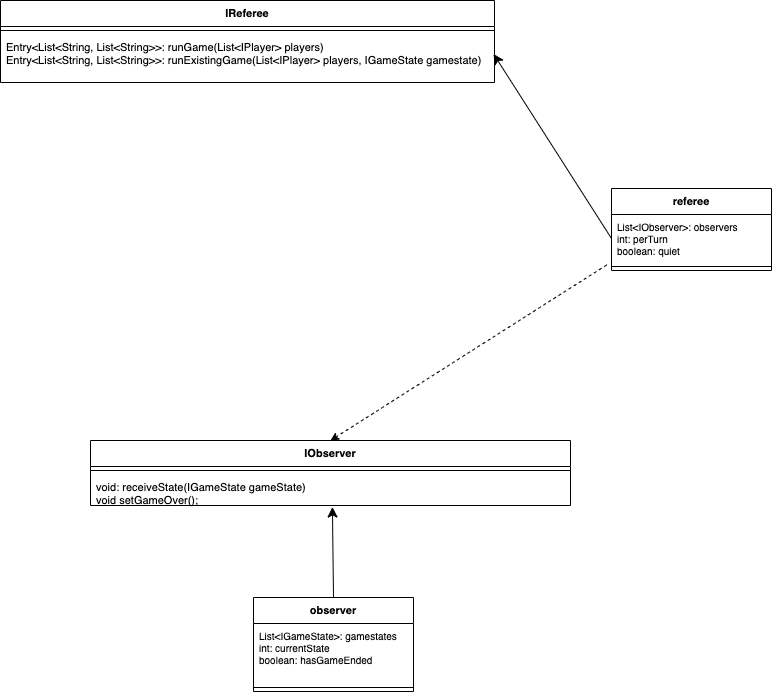

The diagram above was exported from draw.io. Its source (the exported page's mxGraphModel, read from the mxfile embedded in the PNG):
<mxGraphModel dx="641" dy="1161" grid="0" gridSize="10" guides="1" tooltips="1" connect="1" arrows="1" fold="1" page="0" pageScale="1" pageWidth="850" pageHeight="1100" math="0" shadow="0">
  <root>
    <mxCell id="0" />
    <mxCell id="1" parent="0" />
    <mxCell id="VJ-RPX0f4SaNB8yjo3x9-1" value="IReferee" style="swimlane;fontStyle=1;align=center;verticalAlign=top;childLayout=stackLayout;horizontal=1;startSize=26;horizontalStack=0;resizeParent=1;resizeParentMax=0;resizeLast=0;collapsible=1;marginBottom=0;whiteSpace=wrap;html=1;fontSize=11;" vertex="1" parent="1">
      <mxGeometry x="190" y="-90" width="494" height="82" as="geometry" />
    </mxCell>
    <mxCell id="VJ-RPX0f4SaNB8yjo3x9-2" value="" style="line;strokeWidth=1;fillColor=none;align=left;verticalAlign=middle;spacingTop=-1;spacingLeft=3;spacingRight=3;rotatable=0;labelPosition=right;points=[];portConstraint=eastwest;strokeColor=inherit;fontSize=11;" vertex="1" parent="VJ-RPX0f4SaNB8yjo3x9-1">
      <mxGeometry y="26" width="494" height="8" as="geometry" />
    </mxCell>
    <mxCell id="VJ-RPX0f4SaNB8yjo3x9-3" value="Entry&amp;lt;List&amp;lt;String, List&amp;lt;String&amp;gt;&amp;gt;: runGame(List&amp;lt;IPlayer&amp;gt; players)&lt;br&gt;Entry&amp;lt;List&amp;lt;String, List&amp;lt;String&amp;gt;&amp;gt;: runExistingGame(List&amp;lt;IPlayer&amp;gt; players, IGameState gamestate)" style="text;strokeColor=none;fillColor=none;align=left;verticalAlign=top;spacingLeft=4;spacingRight=4;overflow=hidden;rotatable=0;points=[[0,0.5],[1,0.5]];portConstraint=eastwest;whiteSpace=wrap;html=1;fontSize=11;" vertex="1" parent="VJ-RPX0f4SaNB8yjo3x9-1">
      <mxGeometry y="34" width="494" height="48" as="geometry" />
    </mxCell>
    <mxCell id="VJ-RPX0f4SaNB8yjo3x9-4" value="referee" style="swimlane;fontStyle=1;align=center;verticalAlign=top;childLayout=stackLayout;horizontal=1;startSize=26;horizontalStack=0;resizeParent=1;resizeParentMax=0;resizeLast=0;collapsible=1;marginBottom=0;whiteSpace=wrap;html=1;fontSize=11;" vertex="1" parent="1">
      <mxGeometry x="801" y="98" width="160" height="82" as="geometry" />
    </mxCell>
    <mxCell id="VJ-RPX0f4SaNB8yjo3x9-5" value="List&amp;lt;IObserver&amp;gt;: observers&lt;br&gt;int: perTurn&lt;br&gt;boolean: quiet" style="text;strokeColor=none;fillColor=none;align=left;verticalAlign=top;spacingLeft=4;spacingRight=4;overflow=hidden;rotatable=0;points=[[0,0.5],[1,0.5]];portConstraint=eastwest;whiteSpace=wrap;html=1;fontSize=10;" vertex="1" parent="VJ-RPX0f4SaNB8yjo3x9-4">
      <mxGeometry y="26" width="160" height="48" as="geometry" />
    </mxCell>
    <mxCell id="VJ-RPX0f4SaNB8yjo3x9-6" value="" style="line;strokeWidth=1;fillColor=none;align=left;verticalAlign=middle;spacingTop=-1;spacingLeft=3;spacingRight=3;rotatable=0;labelPosition=right;points=[];portConstraint=eastwest;strokeColor=inherit;fontSize=10;" vertex="1" parent="VJ-RPX0f4SaNB8yjo3x9-4">
      <mxGeometry y="74" width="160" height="8" as="geometry" />
    </mxCell>
    <mxCell id="VJ-RPX0f4SaNB8yjo3x9-7" value="" style="endArrow=none;dashed=1;html=1;rounded=0;fontSize=12;curved=1;startArrow=classic;startFill=1;entryX=-0.025;entryY=1.041;entryDx=0;entryDy=0;entryPerimeter=0;exitX=0.5;exitY=0;exitDx=0;exitDy=0;" edge="1" parent="1" source="VJ-RPX0f4SaNB8yjo3x9-9" target="VJ-RPX0f4SaNB8yjo3x9-5">
      <mxGeometry width="50" height="50" relative="1" as="geometry">
        <mxPoint x="400" y="340" as="sourcePoint" />
        <mxPoint x="570" y="340" as="targetPoint" />
      </mxGeometry>
    </mxCell>
    <mxCell id="VJ-RPX0f4SaNB8yjo3x9-8" value="" style="endArrow=classic;html=1;rounded=0;fontSize=12;startSize=8;endSize=8;curved=1;exitX=0;exitY=0.5;exitDx=0;exitDy=0;entryX=0.998;entryY=0.405;entryDx=0;entryDy=0;entryPerimeter=0;" edge="1" parent="1" source="VJ-RPX0f4SaNB8yjo3x9-5" target="VJ-RPX0f4SaNB8yjo3x9-3">
      <mxGeometry width="50" height="50" relative="1" as="geometry">
        <mxPoint x="560" y="470" as="sourcePoint" />
        <mxPoint x="610" y="420" as="targetPoint" />
      </mxGeometry>
    </mxCell>
    <mxCell id="VJ-RPX0f4SaNB8yjo3x9-9" value="IObserver" style="swimlane;fontStyle=1;align=center;verticalAlign=top;childLayout=stackLayout;horizontal=1;startSize=26;horizontalStack=0;resizeParent=1;resizeParentMax=0;resizeLast=0;collapsible=1;marginBottom=0;whiteSpace=wrap;html=1;fontSize=11;" vertex="1" parent="1">
      <mxGeometry x="280" y="350" width="480" height="65" as="geometry" />
    </mxCell>
    <mxCell id="VJ-RPX0f4SaNB8yjo3x9-10" value="" style="line;strokeWidth=1;fillColor=none;align=left;verticalAlign=middle;spacingTop=-1;spacingLeft=3;spacingRight=3;rotatable=0;labelPosition=right;points=[];portConstraint=eastwest;strokeColor=inherit;fontSize=11;" vertex="1" parent="VJ-RPX0f4SaNB8yjo3x9-9">
      <mxGeometry y="26" width="480" height="8" as="geometry" />
    </mxCell>
    <mxCell id="VJ-RPX0f4SaNB8yjo3x9-11" value="void: receiveState(IGameState gameState)&lt;br&gt;void setGameOver();" style="text;strokeColor=none;fillColor=none;align=left;verticalAlign=top;spacingLeft=4;spacingRight=4;overflow=hidden;rotatable=0;points=[[0,0.5],[1,0.5]];portConstraint=eastwest;whiteSpace=wrap;html=1;fontSize=11;" vertex="1" parent="VJ-RPX0f4SaNB8yjo3x9-9">
      <mxGeometry y="34" width="480" height="31" as="geometry" />
    </mxCell>
    <mxCell id="VJ-RPX0f4SaNB8yjo3x9-12" value="observer" style="swimlane;fontStyle=1;align=center;verticalAlign=top;childLayout=stackLayout;horizontal=1;startSize=26;horizontalStack=0;resizeParent=1;resizeParentMax=0;resizeLast=0;collapsible=1;marginBottom=0;whiteSpace=wrap;html=1;fontSize=11;" vertex="1" parent="1">
      <mxGeometry x="443" y="507" width="160" height="94" as="geometry" />
    </mxCell>
    <mxCell id="VJ-RPX0f4SaNB8yjo3x9-13" value="List&amp;lt;IGameState&amp;gt;: gamestates&lt;br&gt;int: currentState&lt;br&gt;boolean: hasGameEnded" style="text;strokeColor=none;fillColor=none;align=left;verticalAlign=top;spacingLeft=4;spacingRight=4;overflow=hidden;rotatable=0;points=[[0,0.5],[1,0.5]];portConstraint=eastwest;whiteSpace=wrap;html=1;fontSize=10;" vertex="1" parent="VJ-RPX0f4SaNB8yjo3x9-12">
      <mxGeometry y="26" width="160" height="60" as="geometry" />
    </mxCell>
    <mxCell id="VJ-RPX0f4SaNB8yjo3x9-14" value="" style="line;strokeWidth=1;fillColor=none;align=left;verticalAlign=middle;spacingTop=-1;spacingLeft=3;spacingRight=3;rotatable=0;labelPosition=right;points=[];portConstraint=eastwest;strokeColor=inherit;fontSize=10;" vertex="1" parent="VJ-RPX0f4SaNB8yjo3x9-12">
      <mxGeometry y="86" width="160" height="8" as="geometry" />
    </mxCell>
    <mxCell id="VJ-RPX0f4SaNB8yjo3x9-15" value="" style="endArrow=classic;html=1;rounded=0;fontSize=12;startSize=8;endSize=8;curved=1;exitX=0.5;exitY=0;exitDx=0;exitDy=0;entryX=0.504;entryY=1.048;entryDx=0;entryDy=0;entryPerimeter=0;" edge="1" parent="1" source="VJ-RPX0f4SaNB8yjo3x9-12" target="VJ-RPX0f4SaNB8yjo3x9-11">
      <mxGeometry width="50" height="50" relative="1" as="geometry">
        <mxPoint x="351" y="574" as="sourcePoint" />
        <mxPoint x="250" y="526" as="targetPoint" />
      </mxGeometry>
    </mxCell>
  </root>
</mxGraphModel>